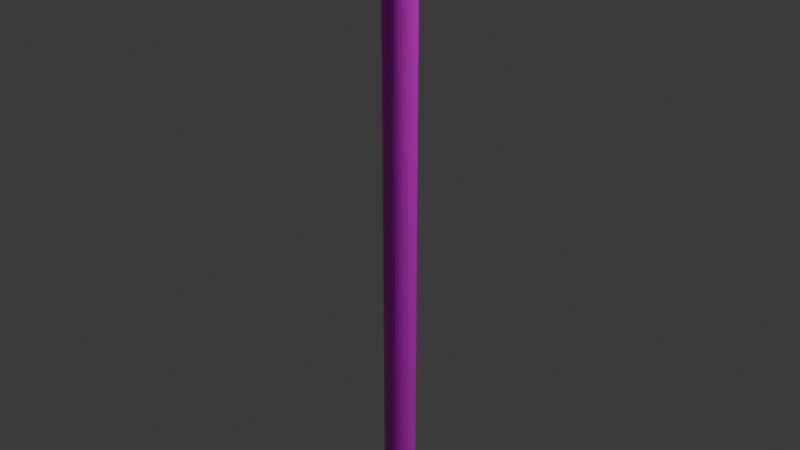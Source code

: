 # Source: pencil.blend  (saved by Blender 4.3.34; exported with 4.5.12 LTS)
import bpy
from mathutils import Matrix  # noqa: F401  (used for matrix-valued properties, if any)

bpy.ops.wm.read_factory_settings(use_empty=True)
scene = bpy.context.scene
scene.name = 'Scene'

# ---- collections
col_collection = bpy.data.collections.new('Collection'); scene.collection.children.link(col_collection)

# ---- images (referenced by path relative to the original .blend; pixels are not part of the script)
import os
ASSET_DIR = os.environ.get("B2B_ASSET_DIR", "")  # directory of the original .blend (textures are referenced by path, not embedded)
HERE = os.path.dirname(os.path.abspath(__file__))  # packed textures are extracted next to this script under _unpacked/

def load_image(name, relpath, width, height, colorspace="sRGB"):
    """Load a texture the original file referenced (path relative to the .blend, or extracted next to this script)."""
    p = next((c for c in (os.path.join(HERE, relpath), os.path.join(ASSET_DIR, relpath)) if relpath and os.path.exists(c)), "")
    if p:
        img = bpy.data.images.load(p, check_existing=True)
        img.name = name
    else:  # same state as the original file: an image datablock whose file is absent (Cycles renders it pink)
        img = bpy.data.images.new(name, width, height)
        img.source = "FILE"
        img.filepath = "//" + (relpath or name)
    img.colorspace_settings.name = colorspace
    return img
img_penciluvtexture_png = load_image('PencilUVTexture.png', 'PencilUVTexture.png', 1024, 1024, 'sRGB')

# ---- materials (node trees are filled in below, after node groups)
mat_pencil = bpy.data.materials.new('Pencil')

# ---- material node trees
mat_pencil.use_nodes = True; mat_pencil.node_tree.nodes.clear()
_N = mat_pencil.node_tree.nodes; _L = mat_pencil.node_tree.links
n0 = _N.new('ShaderNodeBsdfPrincipled'); n0.name = 'Principled BSDF'; n0.location = (10, 300)
n1 = _N.new('ShaderNodeOutputMaterial'); n1.name = 'Material Output'; n1.location = (300, 300)
n2 = _N.new('ShaderNodeTexImage'); n2.name = 'Image Texture'; n2.location = (-280, 280)
n2.image = img_penciluvtexture_png
_L.new(n0.outputs[0], n1.inputs[0])
_L.new(n2.outputs[0], n0.inputs[0])
n1.is_active_output = True

# ---- world
world_world = bpy.data.worlds.new('World'); scene.world = world_world
world_world.use_nodes = True; world_world.node_tree.nodes.clear()
_N = world_world.node_tree.nodes; _L = world_world.node_tree.links
n0 = _N.new('ShaderNodeOutputWorld'); n0.name = 'World Output'; n0.location = (300, 300)
n1 = _N.new('ShaderNodeBackground'); n1.name = 'Background'; n1.location = (10, 300)
n1.inputs[0].default_value = (0.05088, 0.05088, 0.05088, 1.0)
_L.new(n1.outputs[0], n0.inputs[0])
n0.is_active_output = True
world_world.color = (0.05088, 0.05088, 0.05088)
world_world.sun_shadow_jitter_overblur = 0.0

# ---- lights
light_light = bpy.data.lights.new('Light', 'POINT')
light_light.energy = 1000.0
light_light.shadow_soft_size = 0.1

# ---- meshes
me_cylinder = bpy.data.meshes.new('Cylinder')
me_cylinder.from_pydata([(0.0, 1.0, -1.0), (0.0, 1.0, 1.0), (0.1951, 0.9808, -1.0), (0.1951, 0.9808, 1.0), (0.3827, 0.9239, -1.0), (0.3827, 0.9239, 1.0), (0.5556, 0.8315, -1.0), (0.5556, 0.8315, 1.0), (0.7071, 0.7071, -1.0), (0.7071, 0.7071, 1.0), (0.8315, 0.5556, -1.0), (0.8315, 0.5556, 1.0), (0.9239, 0.3827, -1.0), (0.9239, 0.3827, 1.0), (0.9808, 0.1951, -1.0), (0.9808, 0.1951, 1.0), (1.0, 0.0, -1.0), (1.0, 0.0, 1.0), (0.9808, -0.1951, -1.0), (0.9808, -0.1951, 1.0), (0.9239, -0.3827, -1.0), (0.9239, -0.3827, 1.0), (0.8315, -0.5556, -1.0), (0.8315, -0.5556, 1.0), (0.7071, -0.7071, -1.0), (0.7071, -0.7071, 1.0), (0.5556, -0.8315, -1.0), (0.5556, -0.8315, 1.0), (0.3827, -0.9239, -1.0), (0.3827, -0.9239, 1.0), (0.1951, -0.9808, -1.0), (0.1951, -0.9808, 1.0), (0.0, -1.0, -1.0), (0.0, -1.0, 1.0), (-0.1951, -0.9808, -1.0), (-0.1951, -0.9808, 1.0), (-0.3827, -0.9239, -1.0), (-0.3827, -0.9239, 1.0), (-0.5556, -0.8315, -1.0), (-0.5556, -0.8315, 1.0), (-0.7071, -0.7071, -1.0), (-0.7071, -0.7071, 1.0), (-0.8315, -0.5556, -1.0), (-0.8315, -0.5556, 1.0), (-0.9239, -0.3827, -1.0), (-0.9239, -0.3827, 1.0), (-0.9808, -0.1951, -1.0), (-0.9808, -0.1951, 1.0), (-1.0, 0.0, -1.0), (-1.0, 0.0, 1.0), (-0.9808, 0.1951, -1.0), (-0.9808, 0.1951, 1.0), (-0.9239, 0.3827, -1.0), (-0.9239, 0.3827, 1.0), (-0.8315, 0.5556, -1.0), (-0.8315, 0.5556, 1.0), (-0.7071, 0.7071, -1.0), (-0.7071, 0.7071, 1.0), (-0.5556, 0.8315, -1.0), (-0.5556, 0.8315, 1.0), (-0.3827, 0.9239, -1.0), (-0.3827, 0.9239, 1.0), (-0.1951, 0.9808, -1.0), (-0.1951, 0.9808, 1.0), (-2.805e-07, 0.1339, -1.188), (0.02612, 0.1313, -1.188), (0.05123, 0.1237, -1.188), (0.07437, 0.1113, -1.188), (0.09466, 0.09466, -1.188), (0.1113, 0.07437, -1.188), (0.1237, 0.05123, -1.188), (0.1313, 0.02612, -1.188), (0.1339, 3.091e-09, -1.188), (0.1313, -0.02612, -1.188), (0.1237, -0.05123, -1.188), (0.1113, -0.07437, -1.188), (0.09466, -0.09466, -1.188), (0.07437, -0.1113, -1.188), (0.05123, -0.1237, -1.188), (0.02612, -0.1313, -1.188), (-2.805e-07, -0.1339, -1.188), (-0.02612, -0.1313, -1.188), (-0.05123, -0.1237, -1.188), (-0.07437, -0.1113, -1.188), (-0.09466, -0.09466, -1.188), (-0.1113, -0.07437, -1.188), (-0.1237, -0.05123, -1.188), (-0.1313, -0.02612, -1.188), (-0.1339, 3.091e-09, -1.188), (-0.1313, 0.02612, -1.188), (-0.1237, 0.05123, -1.188), (-0.1113, 0.07437, -1.188), (-0.09466, 0.09466, -1.188), (-0.07437, 0.1113, -1.188), (-0.05123, 0.1237, -1.188), (-0.02612, 0.1313, -1.188)], [], [(0, 1, 3, 2), (2, 3, 5, 4), (4, 5, 7, 6), (6, 7, 9, 8), (8, 9, 11, 10), (10, 11, 13, 12), (12, 13, 15, 14), (14, 15, 17, 16), (16, 17, 19, 18), (18, 19, 21, 20), (20, 21, 23, 22), (22, 23, 25, 24), (24, 25, 27, 26), (26, 27, 29, 28), (28, 29, 31, 30), (30, 31, 33, 32), (32, 33, 35, 34), (34, 35, 37, 36), (36, 37, 39, 38), (38, 39, 41, 40), (40, 41, 43, 42), (42, 43, 45, 44), (44, 45, 47, 46), (46, 47, 49, 48), (48, 49, 51, 50), (50, 51, 53, 52), (52, 53, 55, 54), (54, 55, 57, 56), (56, 57, 59, 58), (58, 59, 61, 60), (3, 1, 63, 61, 59, 57, 55, 53, 51, 49, 47, 45, 43, 41, 39, 37, 35, 33, 31, 29, 27, 25, 23, 21, 19, 17, 15, 13, 11, 9, 7, 5), (60, 61, 63, 62), (62, 63, 1, 0), (14, 16, 72, 71), (64, 65, 66, 67, 68, 69, 70, 71, 72, 73, 74, 75, 76, 77, 78, 79, 80, 81, 82, 83, 84, 85, 86, 87, 88, 89, 90, 91, 92, 93, 94, 95), (32, 34, 81, 80), (50, 52, 90, 89), (6, 8, 68, 67), (24, 26, 77, 76), (42, 44, 86, 85), (60, 62, 95, 94), (16, 18, 73, 72), (34, 36, 82, 81), (52, 54, 91, 90), (8, 10, 69, 68), (26, 28, 78, 77), (44, 46, 87, 86), (0, 2, 65, 64), (62, 0, 64, 95), (18, 20, 74, 73), (36, 38, 83, 82), (54, 56, 92, 91), (10, 12, 70, 69), (28, 30, 79, 78), (46, 48, 88, 87), (2, 4, 66, 65), (20, 22, 75, 74), (38, 40, 84, 83), (56, 58, 93, 92), (12, 14, 71, 70), (30, 32, 80, 79), (48, 50, 89, 88), (4, 6, 67, 66), (22, 24, 76, 75), (40, 42, 85, 84), (58, 60, 94, 93)])
_uv = me_cylinder.uv_layers.new(name='UVMap')
_uv.uv.foreach_set('vector', [0.9196, 0.0716, 0.9196, 0.9933, 0.9015, 0.9961, 0.9015, 0.06879, 0.9015, 0.06879, 0.9015, 0.9961, 0.8804, 0.9982, 0.8804, 0.06668, 0.8804, 0.06668, 0.8804, 0.9982, 0.8573, 0.9996, 0.8573, 0.06538, 0.8573, 0.06538, 0.8573, 0.9996, 0.8331, 1.0, 0.8331, 0.06493, 0.8331, 0.06493, 0.8331, 1.0, 0.8089, 0.9996, 0.8089, 0.06538, 0.8089, 0.06538, 0.8089, 0.9996, 0.7857, 0.9982, 0.7857, 0.06668, 0.7857, 0.06668, 0.7857, 0.9982, 0.7646, 0.9961, 0.7646, 0.06879, 0.7646, 0.06879, 0.7646, 0.9961, 0.7465, 0.9933, 0.7465, 0.0716, 0.7465, 0.0716, 0.7465, 0.9933, 0.732, 0.99, 0.732, 0.07497, 0.732, 0.07497, 0.732, 0.99, 0.7217, 0.9862, 0.7217, 0.07876, 0.7217, 0.07876, 0.7217, 0.9862, 0.7159, 0.9821, 0.7159, 0.0828, 0.7159, 0.0828, 0.7159, 0.9821, 0.7147, 0.978, 0.7147, 0.08693, 0.04969, 0.08693, 0.04969, 0.978, 0.05969, 0.9739, 0.05969, 0.09098, 0.0539, 0.09098, 0.0539, 0.9739, 0.06174, 0.9701, 0.06174, 0.09481, 0.06174, 0.09481, 0.06174, 0.9701, 0.0736, 0.9667, 0.0736, 0.09828, 0.0736, 0.09828, 0.0736, 0.9667, 0.08897, 0.9637, 0.08897, 0.1013, 0.08897, 0.1013, 0.08897, 0.9637, 0.1072, 0.9612, 0.1072, 0.1037, 0.1072, 0.1037, 0.1072, 0.9612, 0.1277, 0.9594, 0.1277, 0.1055, 0.1277, 0.1055, 0.1277, 0.9594, 0.1497, 0.9583, 0.1497, 0.1066, 0.1497, 0.1066, 0.1497, 0.9583, 0.1724, 0.958, 0.1724, 0.107, 0.1724, 0.107, 0.1724, 0.958, 0.1952, 0.9583, 0.1952, 0.1066, 0.1952, 0.1066, 0.1952, 0.9583, 0.2172, 0.9594, 0.2172, 0.1055, 0.2172, 0.1055, 0.2172, 0.9594, 0.2376, 0.9612, 0.2376, 0.1037, 0.2376, 0.1037, 0.2376, 0.9612, 0.2559, 0.9637, 0.2559, 0.1013, 0.2559, 0.1013, 0.2559, 0.9637, 0.2713, 0.9667, 0.2713, 0.09828, 0.2713, 0.09828, 0.2713, 0.9667, 0.2831, 0.9701, 0.2831, 0.09481, 0.2831, 0.09481, 0.2831, 0.9701, 0.291, 0.9739, 0.291, 0.09098, 0.291, 0.09098, 0.291, 0.9739, 0.2944, 0.978, 0.2944, 0.08693, 0.9539, 0.08693, 0.9539, 0.978, 0.9502, 0.9821, 0.9502, 0.0828, 0.9502, 0.0828, 0.9502, 0.9821, 0.9444, 0.9862, 0.9444, 0.07876, 0.5697, 0.9961, 0.5882, 0.9933, 0.603, 0.99, 0.6134, 0.9862, 0.6194, 0.9821, 0.6206, 0.978, 0.6172, 0.9739, 0.6094, 0.9701, 0.5977, 0.9667, 0.5825, 0.9637, 0.5645, 0.9612, 0.5442, 0.9594, 0.5225, 0.9583, 0.5, 0.958, 0.4775, 0.9583, 0.4558, 0.9594, 0.4355, 0.9612, 0.4175, 0.9637, 0.4023, 0.9667, 0.3906, 0.9701, 0.3828, 0.9739, 0.3794, 0.978, 0.3806, 0.9821, 0.3866, 0.9862, 0.397, 0.99, 0.4118, 0.9933, 0.4303, 0.9961, 0.4518, 0.9982, 0.4753, 0.9996, 0.5, 1.0, 0.5247, 0.9996, 0.5482, 0.9982, 0.9444, 0.07876, 0.9444, 0.9862, 0.9341, 0.99, 0.9341, 0.07497, 0.9341, 0.07497, 0.9341, 0.99, 0.9196, 0.9933, 0.9196, 0.0716, 0.7646, 0.06879, 0.7465, 0.0716, 0.8218, 0.0009868, 0.8242, 0.0005682, 0.5475, 0.0009867, 0.5374, 0.0005682, 0.5258, 0.0002568, 0.5131, 6.484e-05, 0.5, 0.0, 0.4869, 6.484e-05, 0.4742, 0.0002568, 0.4626, 0.0005682, 0.4525, 0.0009867, 0.4442, 0.001496, 0.438, 0.002075, 0.4343, 0.002703, 0.4331, 0.003354, 0.4344, 0.004003, 0.4383, 0.004626, 0.4445, 0.005199, 0.4529, 0.0057, 0.463, 0.006111, 0.4745, 0.006415, 0.487, 0.006603, 0.5, 0.006666, 0.513, 0.006603, 0.5255, 0.006415, 0.537, 0.006111, 0.5471, 0.0057, 0.5555, 0.005199, 0.5617, 0.004626, 0.5656, 0.004003, 0.5669, 0.003354, 0.5657, 0.002703, 0.562, 0.002075, 0.5558, 0.001496, 0.08897, 0.1013, 0.1072, 0.1037, 0.1634, 0.006111, 0.1609, 0.0057, 0.2713, 0.09828, 0.2831, 0.09481, 0.1875, 0.004626, 0.186, 0.005199, 0.8573, 0.06538, 0.8331, 0.06493, 0.8331, 0.0, 0.8362, 6.485e-05, 0.05108, 0.08693, 0.05436, 0.09098, 0.1525, 0.004003, 0.1522, 0.003354, 0.1952, 0.1066, 0.2172, 0.1055, 0.1786, 0.006415, 0.1756, 0.006603, 0.9444, 0.07876, 0.9341, 0.07497, 0.8463, 0.001496, 0.8477, 0.002075, 0.7465, 0.0716, 0.732, 0.07497, 0.8198, 0.001496, 0.8218, 0.0009868, 0.1072, 0.1037, 0.1277, 0.1055, 0.1662, 0.006415, 0.1634, 0.006111, 0.2831, 0.09481, 0.291, 0.09098, 0.1884, 0.004003, 0.1875, 0.004626, 0.8331, 0.06493, 0.8089, 0.06538, 0.8299, 6.485e-05, 0.8331, 0.0, 0.0539, 0.09098, 0.06174, 0.09481, 0.1574, 0.004626, 0.1564, 0.004003, 0.2172, 0.1055, 0.2376, 0.1037, 0.1815, 0.006111, 0.1786, 0.006415, 0.9196, 0.0716, 0.9015, 0.06879, 0.8419, 0.0005682, 0.8443, 0.0009868, 0.9341, 0.07497, 0.9196, 0.0716, 0.8443, 0.0009868, 0.8463, 0.001496, 0.732, 0.07497, 0.7217, 0.07876, 0.8184, 0.002075, 0.8198, 0.001496, 0.1277, 0.1055, 0.1497, 0.1066, 0.1693, 0.006603, 0.1662, 0.006415, 0.291, 0.09098, 0.2944, 0.08693, 0.1888, 0.003354, 0.1884, 0.004003, 0.8089, 0.06538, 0.7857, 0.06668, 0.827, 0.0002568, 0.8299, 6.485e-05, 0.06174, 0.09481, 0.0736, 0.09828, 0.1589, 0.005199, 0.1574, 0.004626, 0.2376, 0.1037, 0.2559, 0.1013, 0.1839, 0.0057, 0.1815, 0.006111, 0.9015, 0.06879, 0.8804, 0.06668, 0.8392, 0.0002568, 0.8419, 0.0005682, 0.7217, 0.07876, 0.7159, 0.0828, 0.8175, 0.002703, 0.8184, 0.002075, 0.1497, 0.1066, 0.1724, 0.107, 0.1724, 0.006666, 0.1693, 0.006603, 0.9554, 0.08693, 0.9544, 0.0828, 0.871, 0.002703, 0.8712, 0.003354, 0.7857, 0.06668, 0.7646, 0.06879, 0.8242, 0.0005682, 0.827, 0.0002568, 0.0736, 0.09828, 0.08897, 0.1013, 0.1609, 0.0057, 0.1589, 0.005199, 0.2559, 0.1013, 0.2713, 0.09828, 0.186, 0.005199, 0.1839, 0.0057, 0.8804, 0.06668, 0.8573, 0.06538, 0.8362, 6.485e-05, 0.8392, 0.0002568, 0.7159, 0.0828, 0.7147, 0.08693, 0.8172, 0.003354, 0.8175, 0.002703, 0.1724, 0.107, 0.1952, 0.1066, 0.1756, 0.006603, 0.1724, 0.006666, 0.9502, 0.0828, 0.9444, 0.07876, 0.8477, 0.002075, 0.8486, 0.002703])
me_cylinder.materials.append(mat_pencil)
me_cylinder.update()

# ---- objects
ob_light = bpy.data.objects.new('Light', light_light)
ob_cylinder = bpy.data.objects.new('Cylinder', me_cylinder)

# ---- transforms, parenting, visibility, modifiers, constraints
ob_light.location = (4.076, 1.005, 5.904)
ob_light.rotation_euler = (0.6503, 0.05522, 1.866)
ob_light.lock_rotations_4d = False
ob_light.empty_display_type = 'ARROWS'
ob_light.color = (0.0, 0.0, 0.0, 0.0)
ob_light.lineart.crease_threshold = 0.0
ob_cylinder.location = (0.0, 0.0, 0.0)
ob_cylinder.scale = (0.05493, 0.05493, 1.0)

# ---- collection membership
col_collection.objects.link(ob_light)
col_collection.objects.link(ob_cylinder)

# ---- scene / render settings (as saved in the file)
scene.frame_start = 1; scene.frame_end = 250; scene.frame_set(1)
scene.render.engine = 'BLENDER_EEVEE_NEXT'
bpy.context.view_layer.update()

# ---- added for rendering (the .blend has no active camera): camera
cam_auto = bpy.data.cameras.new('AutoCamera')
cam_auto.lens = 50.0
cam_auto.sensor_width = 36.0
cam_auto.clip_end = 1000.0
ob_auto_camera = bpy.data.objects.new('AutoCamera', cam_auto)
scene.collection.objects.link(ob_auto_camera)
ob_auto_camera.location = (2.02911, -2.43493, 1.52949)
ob_auto_camera.rotation_euler = (1.09748, -7.21219e-08, 0.694738)
scene.camera = ob_auto_camera
bpy.context.view_layer.update()
